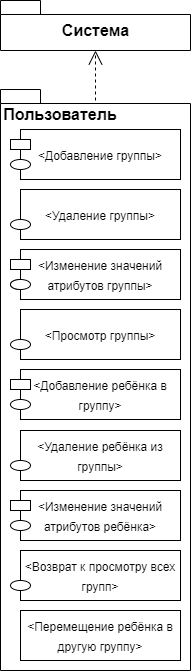

The diagram above was exported from draw.io. Its source (the exported page's mxGraphModel, read from the mxfile embedded in the PNG):
<mxGraphModel dx="837" dy="871" grid="1" gridSize="10" guides="1" tooltips="1" connect="1" arrows="1" fold="1" page="1" pageScale="1" pageWidth="827" pageHeight="1169" math="0" shadow="0">
  <root>
    <mxCell id="0" />
    <mxCell id="1" parent="0" />
    <mxCell id="-0za2XAvRDsubAdD2Had-2" value="&lt;p style=&quot;text-align: center; line-height: 120%;&quot;&gt;&lt;br&gt;&lt;/p&gt;" style="shape=folder;fontStyle=1;spacingTop=10;tabWidth=40;tabHeight=14;tabPosition=left;html=1;align=left;" vertex="1" parent="1">
      <mxGeometry x="180" y="399" width="190" height="581" as="geometry" />
    </mxCell>
    <mxCell id="-0za2XAvRDsubAdD2Had-3" value="&lt;b&gt;&lt;font style=&quot;font-size: 16px;&quot;&gt;Пользователь&lt;/font&gt;&lt;/b&gt;" style="text;html=1;strokeColor=none;fillColor=none;align=center;verticalAlign=middle;whiteSpace=wrap;rounded=0;" vertex="1" parent="1">
      <mxGeometry x="180" y="409" width="120" height="30" as="geometry" />
    </mxCell>
    <mxCell id="-0za2XAvRDsubAdD2Had-5" value="&lt;font style=&quot;font-size: 12px;&quot;&gt;&amp;lt;Добавление группы&amp;gt;&lt;/font&gt;" style="rounded=0;whiteSpace=wrap;html=1;fontSize=16;" vertex="1" parent="1">
      <mxGeometry x="200" y="439" width="160" height="50" as="geometry" />
    </mxCell>
    <mxCell id="-0za2XAvRDsubAdD2Had-6" value="" style="rounded=0;whiteSpace=wrap;html=1;fontSize=12;" vertex="1" parent="1">
      <mxGeometry x="190" y="449" width="20" height="10" as="geometry" />
    </mxCell>
    <mxCell id="-0za2XAvRDsubAdD2Had-10" value="&lt;font style=&quot;font-size: 12px;&quot;&gt;&amp;lt;Удаление группы&amp;gt;&lt;/font&gt;" style="rounded=0;whiteSpace=wrap;html=1;fontSize=16;" vertex="1" parent="1">
      <mxGeometry x="200" y="499" width="160" height="50" as="geometry" />
    </mxCell>
    <mxCell id="-0za2XAvRDsubAdD2Had-11" value="" style="ellipse;whiteSpace=wrap;html=1;fontSize=12;" vertex="1" parent="1">
      <mxGeometry x="190" y="469" width="20" height="10" as="geometry" />
    </mxCell>
    <mxCell id="-0za2XAvRDsubAdD2Had-13" value="" style="ellipse;whiteSpace=wrap;html=1;fontSize=12;" vertex="1" parent="1">
      <mxGeometry x="190" y="529" width="20" height="10" as="geometry" />
    </mxCell>
    <mxCell id="-0za2XAvRDsubAdD2Had-15" value="&lt;font style=&quot;font-size: 12px;&quot;&gt;&amp;lt;Изменение значений атрибутов группы&amp;gt;&lt;/font&gt;" style="rounded=0;whiteSpace=wrap;html=1;fontSize=16;" vertex="1" parent="1">
      <mxGeometry x="200" y="559" width="160" height="50" as="geometry" />
    </mxCell>
    <mxCell id="-0za2XAvRDsubAdD2Had-16" value="" style="rounded=0;whiteSpace=wrap;html=1;fontSize=12;" vertex="1" parent="1">
      <mxGeometry x="190" y="569" width="20" height="10" as="geometry" />
    </mxCell>
    <mxCell id="-0za2XAvRDsubAdD2Had-17" value="" style="ellipse;whiteSpace=wrap;html=1;fontSize=12;" vertex="1" parent="1">
      <mxGeometry x="190" y="589" width="20" height="10" as="geometry" />
    </mxCell>
    <mxCell id="-0za2XAvRDsubAdD2Had-18" value="&lt;font style=&quot;font-size: 12px;&quot;&gt;&amp;lt;Просмотр группы&amp;gt;&lt;/font&gt;" style="rounded=0;whiteSpace=wrap;html=1;fontSize=16;" vertex="1" parent="1">
      <mxGeometry x="200" y="619" width="160" height="50" as="geometry" />
    </mxCell>
    <mxCell id="-0za2XAvRDsubAdD2Had-20" value="" style="ellipse;whiteSpace=wrap;html=1;fontSize=12;" vertex="1" parent="1">
      <mxGeometry x="190" y="649" width="20" height="10" as="geometry" />
    </mxCell>
    <mxCell id="-0za2XAvRDsubAdD2Had-21" value="&lt;font style=&quot;font-size: 12px;&quot;&gt;&amp;lt;Добавление ребёнка в группу&amp;gt;&lt;/font&gt;" style="rounded=0;whiteSpace=wrap;html=1;fontSize=16;" vertex="1" parent="1">
      <mxGeometry x="200" y="679" width="160" height="50" as="geometry" />
    </mxCell>
    <mxCell id="-0za2XAvRDsubAdD2Had-22" value="" style="rounded=0;whiteSpace=wrap;html=1;fontSize=12;" vertex="1" parent="1">
      <mxGeometry x="190" y="689" width="20" height="10" as="geometry" />
    </mxCell>
    <mxCell id="-0za2XAvRDsubAdD2Had-23" value="" style="ellipse;whiteSpace=wrap;html=1;fontSize=12;" vertex="1" parent="1">
      <mxGeometry x="190" y="709" width="20" height="10" as="geometry" />
    </mxCell>
    <mxCell id="-0za2XAvRDsubAdD2Had-24" value="&lt;font style=&quot;font-size: 12px;&quot;&gt;&amp;lt;Удаление ребёнка из группы&amp;gt;&lt;/font&gt;" style="rounded=0;whiteSpace=wrap;html=1;fontSize=16;" vertex="1" parent="1">
      <mxGeometry x="200" y="740" width="160" height="50" as="geometry" />
    </mxCell>
    <mxCell id="-0za2XAvRDsubAdD2Had-25" value="" style="ellipse;whiteSpace=wrap;html=1;fontSize=12;" vertex="1" parent="1">
      <mxGeometry x="190" y="770" width="20" height="10" as="geometry" />
    </mxCell>
    <mxCell id="-0za2XAvRDsubAdD2Had-26" value="&lt;font style=&quot;font-size: 12px;&quot;&gt;&amp;lt;Изменение значений атрибутов группы&amp;gt;&lt;/font&gt;" style="rounded=0;whiteSpace=wrap;html=1;fontSize=16;" vertex="1" parent="1">
      <mxGeometry x="200" y="559" width="160" height="50" as="geometry" />
    </mxCell>
    <mxCell id="-0za2XAvRDsubAdD2Had-27" value="" style="rounded=0;whiteSpace=wrap;html=1;fontSize=12;" vertex="1" parent="1">
      <mxGeometry x="190" y="569" width="20" height="10" as="geometry" />
    </mxCell>
    <mxCell id="-0za2XAvRDsubAdD2Had-28" value="" style="ellipse;whiteSpace=wrap;html=1;fontSize=12;" vertex="1" parent="1">
      <mxGeometry x="190" y="589" width="20" height="10" as="geometry" />
    </mxCell>
    <mxCell id="-0za2XAvRDsubAdD2Had-29" value="&lt;font style=&quot;font-size: 12px;&quot;&gt;&amp;lt;Изменение значений атрибутов ребёнка&amp;gt;&lt;/font&gt;" style="rounded=0;whiteSpace=wrap;html=1;fontSize=16;" vertex="1" parent="1">
      <mxGeometry x="200" y="800" width="160" height="50" as="geometry" />
    </mxCell>
    <mxCell id="-0za2XAvRDsubAdD2Had-30" value="" style="rounded=0;whiteSpace=wrap;html=1;fontSize=12;" vertex="1" parent="1">
      <mxGeometry x="190" y="810" width="20" height="10" as="geometry" />
    </mxCell>
    <mxCell id="-0za2XAvRDsubAdD2Had-31" value="" style="ellipse;whiteSpace=wrap;html=1;fontSize=12;" vertex="1" parent="1">
      <mxGeometry x="190" y="830" width="20" height="10" as="geometry" />
    </mxCell>
    <mxCell id="-0za2XAvRDsubAdD2Had-33" value="&lt;font style=&quot;font-size: 12px;&quot;&gt;&amp;lt;Возврат к просмотру всех групп&amp;gt;&lt;/font&gt;" style="rounded=0;whiteSpace=wrap;html=1;fontSize=16;" vertex="1" parent="1">
      <mxGeometry x="200" y="860" width="160" height="50" as="geometry" />
    </mxCell>
    <mxCell id="-0za2XAvRDsubAdD2Had-34" value="" style="ellipse;whiteSpace=wrap;html=1;fontSize=12;" vertex="1" parent="1">
      <mxGeometry x="190" y="890" width="20" height="10" as="geometry" />
    </mxCell>
    <mxCell id="-0za2XAvRDsubAdD2Had-35" value="&lt;font style=&quot;font-size: 12px;&quot;&gt;&amp;lt;Перемещение ребёнка в другую группу&amp;gt;&lt;/font&gt;" style="rounded=0;whiteSpace=wrap;html=1;fontSize=16;" vertex="1" parent="1">
      <mxGeometry x="200" y="920" width="160" height="50" as="geometry" />
    </mxCell>
    <mxCell id="-0za2XAvRDsubAdD2Had-36" value="&lt;font style=&quot;font-size: 16px;&quot;&gt;Система&lt;/font&gt;" style="shape=folder;fontStyle=1;spacingTop=10;tabWidth=40;tabHeight=14;tabPosition=left;html=1;fontSize=12;" vertex="1" parent="1">
      <mxGeometry x="180" y="310" width="190" height="50" as="geometry" />
    </mxCell>
    <mxCell id="-0za2XAvRDsubAdD2Had-37" value="" style="endArrow=open;dashed=1;endFill=0;endSize=12;html=1;rounded=0;fontSize=16;entryX=0.5;entryY=1;entryDx=0;entryDy=0;entryPerimeter=0;" edge="1" parent="1" target="-0za2XAvRDsubAdD2Had-36">
      <mxGeometry width="160" relative="1" as="geometry">
        <mxPoint x="275" y="410" as="sourcePoint" />
        <mxPoint x="430" y="390" as="targetPoint" />
      </mxGeometry>
    </mxCell>
  </root>
</mxGraphModel>